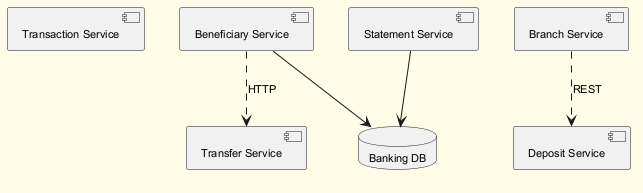

The diagram above was rendered by PlantUML. Its source (embedded in the PNG):
@startuml
skinparam backgroundColor #FFFDE7
skinparam classBackgroundColor #FFF9C4
skinparam classBorderColor #F57F17
skinparam defaultFontSize 11
component "Transaction Service" as C_TransactionService
component "Beneficiary Service" as C_BeneficiaryService
component "Deposit Service" as C_DepositService
component "Transfer Service" as C_TransferService
component "Statement Service" as C_StatementService
component "Branch Service" as C_BranchService
database "Banking DB" as DB_banking
C_BeneficiaryService --> DB_banking
C_StatementService --> DB_banking
C_BeneficiaryService ..> C_TransferService : HTTP
C_BranchService ..> C_DepositService : REST
@enduml